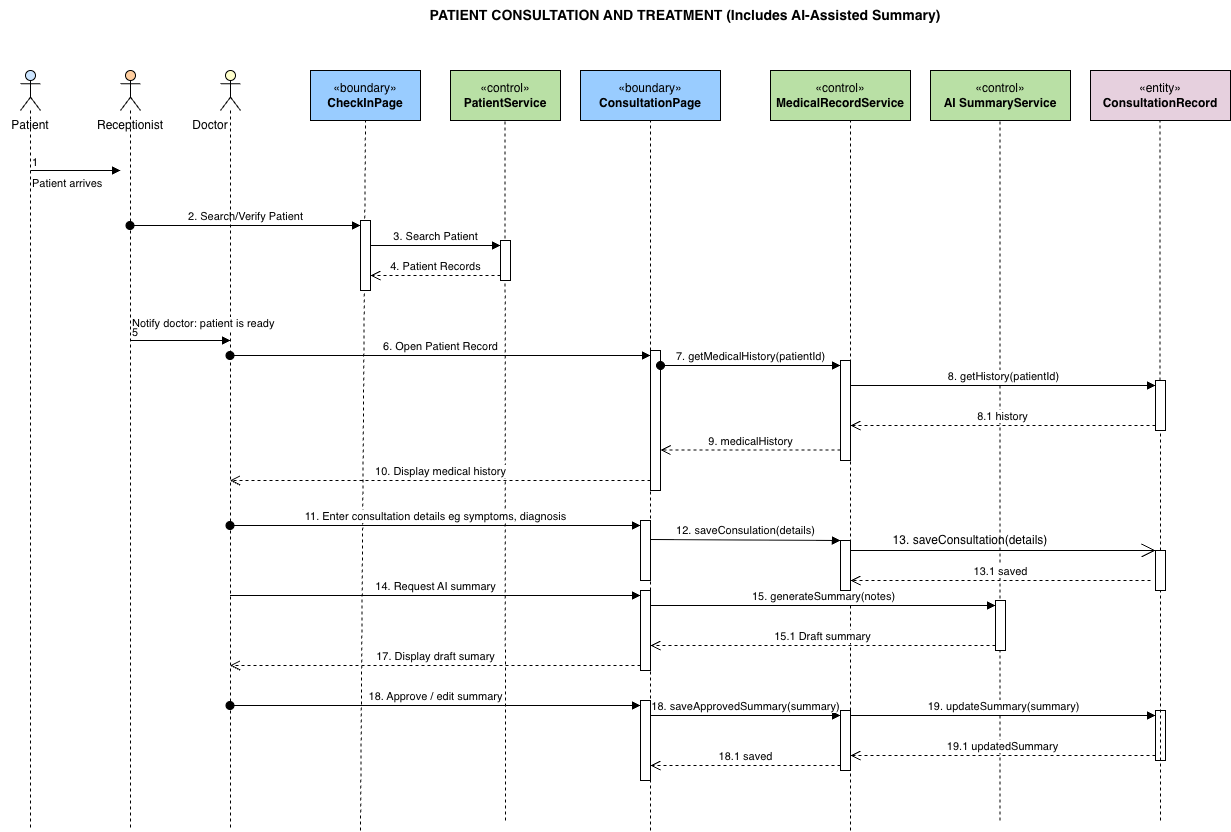

The diagram above was exported from draw.io. Its source (the exported page's mxGraphModel, read from the mxfile embedded in the PNG):
<mxGraphModel dx="2293" dy="817" grid="1" gridSize="10" guides="1" tooltips="1" connect="1" arrows="1" fold="1" page="1" pageScale="1" pageWidth="850" pageHeight="1100" math="0" shadow="0">
  <root>
    <mxCell id="0" />
    <mxCell id="1" parent="0" />
    <mxCell id="x2ZLxvWt6ukVReQsdfD1-1" parent="1" style="text;html=1;whiteSpace=wrap;strokeColor=none;fillColor=none;align=center;verticalAlign=middle;rounded=0;" value="&lt;b&gt;&lt;font style=&quot;font-size: 14px;&quot;&gt;PATIENT CONSULTATION AND TREATMENT (Includes AI-Assisted Summary)&lt;/font&gt;&lt;/b&gt;" vertex="1">
      <mxGeometry height="30" width="530" x="370" y="10" as="geometry" />
    </mxCell>
    <mxCell id="x2ZLxvWt6ukVReQsdfD1-4" parent="1" style="shape=umlLifeline;perimeter=lifelinePerimeter;whiteSpace=wrap;html=1;container=1;dropTarget=0;collapsible=0;recursiveResize=0;outlineConnect=0;portConstraint=eastwest;newEdgeStyle={&quot;curved&quot;:0,&quot;rounded&quot;:0};participant=umlActor;fillColor=#CCE5FF;" value="" vertex="1">
      <mxGeometry height="760" width="20" x="-30" y="80" as="geometry" />
    </mxCell>
    <mxCell id="x2ZLxvWt6ukVReQsdfD1-5" parent="1" style="shape=umlLifeline;perimeter=lifelinePerimeter;whiteSpace=wrap;html=1;container=1;dropTarget=0;collapsible=0;recursiveResize=0;outlineConnect=0;portConstraint=eastwest;newEdgeStyle={&quot;curved&quot;:0,&quot;rounded&quot;:0};participant=umlActor;fillColor=#FFCE9F;" value="" vertex="1">
      <mxGeometry height="760" width="20" x="70" y="80" as="geometry" />
    </mxCell>
    <mxCell id="x2ZLxvWt6ukVReQsdfD1-6" parent="1" style="text;html=1;whiteSpace=wrap;strokeColor=none;fillColor=none;align=center;verticalAlign=middle;rounded=0;" value="Patient" vertex="1">
      <mxGeometry height="30" width="60" x="-50" y="120" as="geometry" />
    </mxCell>
    <mxCell id="x2ZLxvWt6ukVReQsdfD1-7" parent="1" style="text;html=1;whiteSpace=wrap;strokeColor=none;fillColor=none;align=center;verticalAlign=middle;rounded=0;" value="Receptionist" vertex="1">
      <mxGeometry height="30" width="60" x="50" y="120" as="geometry" />
    </mxCell>
    <mxCell id="x2ZLxvWt6ukVReQsdfD1-8" edge="1" parent="1" style="endArrow=block;endFill=1;html=1;edgeStyle=orthogonalEdgeStyle;align=left;verticalAlign=top;rounded=0;" value="Patient arrives">
      <mxGeometry relative="1" x="-1" as="geometry">
        <mxPoint x="-20" y="180" as="sourcePoint" />
        <mxPoint x="70" y="180" as="targetPoint" />
      </mxGeometry>
    </mxCell>
    <mxCell id="x2ZLxvWt6ukVReQsdfD1-9" connectable="0" parent="x2ZLxvWt6ukVReQsdfD1-8" style="edgeLabel;resizable=0;html=1;align=left;verticalAlign=bottom;" value="1" vertex="1">
      <mxGeometry relative="1" x="-1" as="geometry" />
    </mxCell>
    <mxCell id="x2ZLxvWt6ukVReQsdfD1-10" parent="1" style="html=1;whiteSpace=wrap;fillColor=#99CCFF;" value="«boundary»&lt;br&gt;&lt;b&gt;CheckInPage&lt;/b&gt;" vertex="1">
      <mxGeometry height="50" width="110" x="260" y="80" as="geometry" />
    </mxCell>
    <mxCell id="x2ZLxvWt6ukVReQsdfD1-11" parent="1" style="html=1;whiteSpace=wrap;fillColor=#B9E0A5;" value="«control»&lt;br&gt;&lt;b&gt;PatientService&lt;/b&gt;" vertex="1">
      <mxGeometry height="50" width="110" x="400" y="80" as="geometry" />
    </mxCell>
    <mxCell id="x2ZLxvWt6ukVReQsdfD1-12" parent="1" style="html=1;whiteSpace=wrap;fillColor=#B9E0A5;" value="«control»&lt;br&gt;&lt;b&gt;MedicalRecordService&lt;/b&gt;" vertex="1">
      <mxGeometry height="50" width="140" x="720" y="80" as="geometry" />
    </mxCell>
    <mxCell id="x2ZLxvWt6ukVReQsdfD1-13" edge="1" parent="1" style="endArrow=none;dashed=1;html=1;rounded=0;entryX=0.5;entryY=1;entryDx=0;entryDy=0;" target="x2ZLxvWt6ukVReQsdfD1-10" value="">
      <mxGeometry height="50" relative="1" width="50" as="geometry">
        <mxPoint x="310" y="840" as="sourcePoint" />
        <mxPoint x="550" y="500" as="targetPoint" />
      </mxGeometry>
    </mxCell>
    <mxCell id="x2ZLxvWt6ukVReQsdfD1-14" edge="1" parent="1" style="endArrow=none;dashed=1;html=1;rounded=0;entryX=0.5;entryY=1;entryDx=0;entryDy=0;" value="">
      <mxGeometry height="50" relative="1" width="50" as="geometry">
        <mxPoint x="455" y="830" as="sourcePoint" />
        <mxPoint x="454.5" y="130" as="targetPoint" />
      </mxGeometry>
    </mxCell>
    <mxCell id="x2ZLxvWt6ukVReQsdfD1-15" edge="1" parent="1" style="endArrow=none;dashed=1;html=1;rounded=0;entryX=0.5;entryY=1;entryDx=0;entryDy=0;" value="">
      <mxGeometry height="50" relative="1" width="50" as="geometry">
        <mxPoint x="600" y="840" as="sourcePoint" />
        <mxPoint x="600" y="130" as="targetPoint" />
      </mxGeometry>
    </mxCell>
    <mxCell id="x2ZLxvWt6ukVReQsdfD1-16" parent="1" style="html=1;whiteSpace=wrap;fillColor=#99CCFF;" value="«boundary»&lt;br&gt;&lt;b&gt;ConsultationPage&lt;/b&gt;" vertex="1">
      <mxGeometry height="50" width="140" x="530" y="80" as="geometry" />
    </mxCell>
    <mxCell id="x2ZLxvWt6ukVReQsdfD1-18" parent="1" style="html=1;whiteSpace=wrap;fillColor=#B9E0A5;" value="«control»&lt;br&gt;&lt;b&gt;AI SummaryService&lt;/b&gt;" vertex="1">
      <mxGeometry height="50" width="140" x="880" y="80" as="geometry" />
    </mxCell>
    <mxCell id="x2ZLxvWt6ukVReQsdfD1-19" parent="1" style="html=1;whiteSpace=wrap;fillColor=#E6D0DE;" value="«entity»&lt;br&gt;&lt;b&gt;ConsultationRecord&lt;/b&gt;" vertex="1">
      <mxGeometry height="50" width="140" x="1040" y="80" as="geometry" />
    </mxCell>
    <mxCell id="x2ZLxvWt6ukVReQsdfD1-20" edge="1" parent="1" style="endArrow=none;dashed=1;html=1;rounded=0;entryX=0.5;entryY=1;entryDx=0;entryDy=0;" value="">
      <mxGeometry height="50" relative="1" width="50" as="geometry">
        <mxPoint x="949.5" y="830" as="sourcePoint" />
        <mxPoint x="949.5" y="130" as="targetPoint" />
      </mxGeometry>
    </mxCell>
    <mxCell id="x2ZLxvWt6ukVReQsdfD1-21" edge="1" parent="1" source="x2ZLxvWt6ukVReQsdfD1-46" style="endArrow=none;dashed=1;html=1;rounded=0;entryX=0.5;entryY=1;entryDx=0;entryDy=0;" value="">
      <mxGeometry height="50" relative="1" width="50" as="geometry">
        <mxPoint x="1110" y="830" as="sourcePoint" />
        <mxPoint x="1109.5" y="130" as="targetPoint" />
      </mxGeometry>
    </mxCell>
    <mxCell id="x2ZLxvWt6ukVReQsdfD1-23" parent="1" style="html=1;points=[[0,0,0,0,5],[0,1,0,0,-5],[1,0,0,0,5],[1,1,0,0,-5]];perimeter=orthogonalPerimeter;outlineConnect=0;targetShapes=umlLifeline;portConstraint=eastwest;newEdgeStyle={&quot;curved&quot;:0,&quot;rounded&quot;:0};" value="" vertex="1">
      <mxGeometry height="70" width="10" x="310" y="230" as="geometry" />
    </mxCell>
    <mxCell id="x2ZLxvWt6ukVReQsdfD1-24" edge="1" parent="1" source="x2ZLxvWt6ukVReQsdfD1-5" style="html=1;verticalAlign=bottom;startArrow=oval;endArrow=block;startSize=8;curved=0;rounded=0;entryX=0;entryY=0;entryDx=0;entryDy=5;" target="x2ZLxvWt6ukVReQsdfD1-23" value="2. Search/Verify Patient">
      <mxGeometry relative="1" as="geometry">
        <mxPoint x="240" y="235" as="sourcePoint" />
      </mxGeometry>
    </mxCell>
    <mxCell id="x2ZLxvWt6ukVReQsdfD1-25" parent="1" style="html=1;points=[[0,0,0,0,5],[0,1,0,0,-5],[1,0,0,0,5],[1,1,0,0,-5]];perimeter=orthogonalPerimeter;outlineConnect=0;targetShapes=umlLifeline;portConstraint=eastwest;newEdgeStyle={&quot;curved&quot;:0,&quot;rounded&quot;:0};" value="" vertex="1">
      <mxGeometry height="40" width="10" x="450" y="250" as="geometry" />
    </mxCell>
    <mxCell id="x2ZLxvWt6ukVReQsdfD1-26" edge="1" parent="1" source="x2ZLxvWt6ukVReQsdfD1-23" style="html=1;verticalAlign=bottom;endArrow=block;curved=0;rounded=0;entryX=0;entryY=0;entryDx=0;entryDy=5;" target="x2ZLxvWt6ukVReQsdfD1-25" value="3. Search Patient">
      <mxGeometry relative="1" as="geometry">
        <mxPoint x="380" y="255" as="sourcePoint" />
      </mxGeometry>
    </mxCell>
    <mxCell id="x2ZLxvWt6ukVReQsdfD1-27" edge="1" parent="1" source="x2ZLxvWt6ukVReQsdfD1-25" style="html=1;verticalAlign=bottom;endArrow=open;dashed=1;endSize=8;curved=0;rounded=0;exitX=0;exitY=1;exitDx=0;exitDy=-5;" target="x2ZLxvWt6ukVReQsdfD1-23" value="4. Patient Records">
      <mxGeometry relative="1" as="geometry">
        <mxPoint x="380" y="325" as="targetPoint" />
      </mxGeometry>
    </mxCell>
    <mxCell id="x2ZLxvWt6ukVReQsdfD1-37" edge="1" parent="1" style="endArrow=none;dashed=1;html=1;rounded=0;entryX=0.5;entryY=1;entryDx=0;entryDy=0;" value="">
      <mxGeometry height="50" relative="1" width="50" as="geometry">
        <mxPoint x="800" y="840" as="sourcePoint" />
        <mxPoint x="800" y="130" as="targetPoint" />
      </mxGeometry>
    </mxCell>
    <mxCell id="x2ZLxvWt6ukVReQsdfD1-47" edge="1" parent="1" style="html=1;verticalAlign=bottom;endArrow=block;curved=0;rounded=0;entryX=0;entryY=0;entryDx=0;entryDy=5;" target="x2ZLxvWt6ukVReQsdfD1-46" value="8. getHistory(patientId)">
      <mxGeometry relative="1" as="geometry">
        <mxPoint x="800" y="395" as="sourcePoint" />
      </mxGeometry>
    </mxCell>
    <mxCell id="x2ZLxvWt6ukVReQsdfD1-48" edge="1" parent="1" source="x2ZLxvWt6ukVReQsdfD1-46" style="html=1;verticalAlign=bottom;endArrow=open;dashed=1;endSize=8;curved=0;rounded=0;exitX=0;exitY=1;exitDx=0;exitDy=-5;" value="8.1 history">
      <mxGeometry relative="1" as="geometry">
        <mxPoint x="800" y="435" as="targetPoint" />
      </mxGeometry>
    </mxCell>
    <mxCell id="x2ZLxvWt6ukVReQsdfD1-49" parent="1" style="html=1;points=[[0,0,0,0,5],[0,1,0,0,-5],[1,0,0,0,5],[1,1,0,0,-5]];perimeter=orthogonalPerimeter;outlineConnect=0;targetShapes=umlLifeline;portConstraint=eastwest;newEdgeStyle={&quot;curved&quot;:0,&quot;rounded&quot;:0};" value="" vertex="1">
      <mxGeometry height="50" width="10" x="945" y="610" as="geometry" />
    </mxCell>
    <mxCell id="x2ZLxvWt6ukVReQsdfD1-50" edge="1" parent="1" style="html=1;verticalAlign=bottom;endArrow=block;curved=0;rounded=0;entryX=0;entryY=0;entryDx=0;entryDy=5;" target="x2ZLxvWt6ukVReQsdfD1-49" value="15. generateSummary(notes)">
      <mxGeometry relative="1" as="geometry">
        <mxPoint x="600" y="615" as="sourcePoint" />
      </mxGeometry>
    </mxCell>
    <mxCell id="x2ZLxvWt6ukVReQsdfD1-51" edge="1" parent="1" source="x2ZLxvWt6ukVReQsdfD1-49" style="html=1;verticalAlign=bottom;endArrow=open;dashed=1;endSize=8;curved=0;rounded=0;exitX=0;exitY=1;exitDx=0;exitDy=-5;" value="15.1 Draft summary">
      <mxGeometry relative="1" as="geometry">
        <mxPoint x="600" y="655" as="targetPoint" />
      </mxGeometry>
    </mxCell>
    <mxCell id="x2ZLxvWt6ukVReQsdfD1-55" edge="1" parent="1" style="html=1;verticalAlign=bottom;endArrow=block;curved=0;rounded=0;" target="x2ZLxvWt6ukVReQsdfD1-83" value="12. saveConsulation(details)">
      <mxGeometry relative="1" as="geometry">
        <mxPoint x="600" y="549" as="sourcePoint" />
        <mxPoint x="780" y="550" as="targetPoint" />
      </mxGeometry>
    </mxCell>
    <mxCell id="x2ZLxvWt6ukVReQsdfD1-56" edge="1" parent="1" style="html=1;verticalAlign=bottom;endArrow=open;dashed=1;endSize=8;curved=0;rounded=0;" target="x2ZLxvWt6ukVReQsdfD1-83" value="13.1 saved">
      <mxGeometry relative="1" as="geometry">
        <mxPoint x="1100" y="590" as="sourcePoint" />
        <mxPoint x="910" y="590" as="targetPoint" />
      </mxGeometry>
    </mxCell>
    <mxCell id="x2ZLxvWt6ukVReQsdfD1-59" parent="1" style="html=1;points=[[0,0,0,0,5],[0,1,0,0,-5],[1,0,0,0,5],[1,1,0,0,-5]];perimeter=orthogonalPerimeter;outlineConnect=0;targetShapes=umlLifeline;portConstraint=eastwest;newEdgeStyle={&quot;curved&quot;:0,&quot;rounded&quot;:0};" value="" vertex="1">
      <mxGeometry height="80" width="10" x="590" y="710" as="geometry" />
    </mxCell>
    <mxCell id="x2ZLxvWt6ukVReQsdfD1-60" edge="1" parent="1" source="x2ZLxvWt6ukVReQsdfD1-69" style="html=1;verticalAlign=bottom;startArrow=oval;endArrow=block;startSize=8;curved=0;rounded=0;entryX=0;entryY=0;entryDx=0;entryDy=5;" target="x2ZLxvWt6ukVReQsdfD1-59" value="18. Approve / edit summary">
      <mxGeometry relative="1" as="geometry">
        <mxPoint x="270" y="710" as="sourcePoint" />
      </mxGeometry>
    </mxCell>
    <mxCell id="x2ZLxvWt6ukVReQsdfD1-61" parent="1" style="html=1;points=[[0,0,0,0,5],[0,1,0,0,-5],[1,0,0,0,5],[1,1,0,0,-5]];perimeter=orthogonalPerimeter;outlineConnect=0;targetShapes=umlLifeline;portConstraint=eastwest;newEdgeStyle={&quot;curved&quot;:0,&quot;rounded&quot;:0};" value="" vertex="1">
      <mxGeometry height="60" width="10" x="790" y="720" as="geometry" />
    </mxCell>
    <mxCell id="x2ZLxvWt6ukVReQsdfD1-62" edge="1" parent="1" style="html=1;verticalAlign=bottom;endArrow=block;curved=0;rounded=0;entryX=0;entryY=0;entryDx=0;entryDy=5;" target="x2ZLxvWt6ukVReQsdfD1-61" value="18. saveApprovedSummary(summary)">
      <mxGeometry relative="1" as="geometry">
        <mxPoint as="offset" />
        <mxPoint x="600" y="725" as="sourcePoint" />
      </mxGeometry>
    </mxCell>
    <mxCell id="x2ZLxvWt6ukVReQsdfD1-63" edge="1" parent="1" source="x2ZLxvWt6ukVReQsdfD1-61" style="html=1;verticalAlign=bottom;endArrow=open;dashed=1;endSize=8;curved=0;rounded=0;exitX=0;exitY=1;exitDx=0;exitDy=-5;" value="18.1 saved">
      <mxGeometry relative="1" as="geometry">
        <mxPoint x="600" y="775" as="targetPoint" />
      </mxGeometry>
    </mxCell>
    <mxCell id="x2ZLxvWt6ukVReQsdfD1-46" parent="1" style="html=1;points=[[0,0,0,0,5],[0,1,0,0,-5],[1,0,0,0,5],[1,1,0,0,-5]];perimeter=orthogonalPerimeter;outlineConnect=0;targetShapes=umlLifeline;portConstraint=eastwest;newEdgeStyle={&quot;curved&quot;:0,&quot;rounded&quot;:0};" value="" vertex="1">
      <mxGeometry height="50" width="10" x="1105" y="390" as="geometry" />
    </mxCell>
    <mxCell id="x2ZLxvWt6ukVReQsdfD1-65" edge="1" parent="1" source="x2ZLxvWt6ukVReQsdfD1-84" style="endArrow=none;dashed=1;html=1;rounded=0;" target="x2ZLxvWt6ukVReQsdfD1-46" value="">
      <mxGeometry height="50" relative="1" width="50" as="geometry">
        <mxPoint x="1110" y="830" as="sourcePoint" />
        <mxPoint x="1110" y="540" as="targetPoint" />
      </mxGeometry>
    </mxCell>
    <mxCell id="x2ZLxvWt6ukVReQsdfD1-66" parent="1" style="html=1;points=[[0,0,0,0,5],[0,1,0,0,-5],[1,0,0,0,5],[1,1,0,0,-5]];perimeter=orthogonalPerimeter;outlineConnect=0;targetShapes=umlLifeline;portConstraint=eastwest;newEdgeStyle={&quot;curved&quot;:0,&quot;rounded&quot;:0};" value="" vertex="1">
      <mxGeometry height="50" width="10" x="1105" y="720" as="geometry" />
    </mxCell>
    <mxCell id="x2ZLxvWt6ukVReQsdfD1-67" edge="1" parent="1" style="html=1;verticalAlign=bottom;endArrow=block;curved=0;rounded=0;entryX=0;entryY=0;entryDx=0;entryDy=5;" target="x2ZLxvWt6ukVReQsdfD1-66" value="19. updateSummary(summary)">
      <mxGeometry relative="1" x="0.0033" as="geometry">
        <mxPoint as="offset" />
        <mxPoint x="800" y="725" as="sourcePoint" />
      </mxGeometry>
    </mxCell>
    <mxCell id="x2ZLxvWt6ukVReQsdfD1-68" edge="1" parent="1" source="x2ZLxvWt6ukVReQsdfD1-66" style="html=1;verticalAlign=bottom;endArrow=open;dashed=1;endSize=8;curved=0;rounded=0;exitX=0;exitY=1;exitDx=0;exitDy=-5;" value="19.1 updatedSummary">
      <mxGeometry relative="1" as="geometry">
        <mxPoint x="800" y="765" as="targetPoint" />
      </mxGeometry>
    </mxCell>
    <mxCell id="x2ZLxvWt6ukVReQsdfD1-69" parent="1" style="shape=umlLifeline;perimeter=lifelinePerimeter;whiteSpace=wrap;html=1;container=1;dropTarget=0;collapsible=0;recursiveResize=0;outlineConnect=0;portConstraint=eastwest;newEdgeStyle={&quot;curved&quot;:0,&quot;rounded&quot;:0};participant=umlActor;fillColor=#FFFFCC;" value="" vertex="1">
      <mxGeometry height="760" width="20" x="170" y="80" as="geometry" />
    </mxCell>
    <mxCell id="x2ZLxvWt6ukVReQsdfD1-70" parent="1" style="text;html=1;whiteSpace=wrap;strokeColor=none;fillColor=none;align=center;verticalAlign=middle;rounded=0;" value="Doctor" vertex="1">
      <mxGeometry height="30" width="60" x="130" y="120" as="geometry" />
    </mxCell>
    <mxCell id="x2ZLxvWt6ukVReQsdfD1-73" edge="1" parent="1" style="endArrow=block;endFill=1;html=1;edgeStyle=orthogonalEdgeStyle;align=left;verticalAlign=top;rounded=0;" value="Notify doctor: patient is ready">
      <mxGeometry relative="1" x="-1" y="30" as="geometry">
        <mxPoint as="offset" />
        <mxPoint x="80" y="350" as="sourcePoint" />
        <mxPoint x="180" y="350" as="targetPoint" />
      </mxGeometry>
    </mxCell>
    <mxCell id="x2ZLxvWt6ukVReQsdfD1-74" connectable="0" parent="x2ZLxvWt6ukVReQsdfD1-73" style="edgeLabel;resizable=0;html=1;align=left;verticalAlign=bottom;" value="5" vertex="1">
      <mxGeometry relative="1" x="-1" as="geometry" />
    </mxCell>
    <mxCell id="x2ZLxvWt6ukVReQsdfD1-75" parent="1" style="html=1;points=[[0,0,0,0,5],[0,1,0,0,-5],[1,0,0,0,5],[1,1,0,0,-5]];perimeter=orthogonalPerimeter;outlineConnect=0;targetShapes=umlLifeline;portConstraint=eastwest;newEdgeStyle={&quot;curved&quot;:0,&quot;rounded&quot;:0};" value="" vertex="1">
      <mxGeometry height="140" width="10" x="600" y="360" as="geometry" />
    </mxCell>
    <mxCell id="x2ZLxvWt6ukVReQsdfD1-76" edge="1" parent="1" source="x2ZLxvWt6ukVReQsdfD1-69" style="html=1;verticalAlign=bottom;startArrow=oval;endArrow=block;startSize=8;curved=0;rounded=0;entryX=0;entryY=0;entryDx=0;entryDy=5;" target="x2ZLxvWt6ukVReQsdfD1-75" value="6. Open Patient Record">
      <mxGeometry relative="1" as="geometry">
        <mxPoint x="530" y="365" as="sourcePoint" />
      </mxGeometry>
    </mxCell>
    <mxCell id="x2ZLxvWt6ukVReQsdfD1-77" parent="1" style="html=1;points=[[0,0,0,0,5],[0,1,0,0,-5],[1,0,0,0,5],[1,1,0,0,-5]];perimeter=orthogonalPerimeter;outlineConnect=0;targetShapes=umlLifeline;portConstraint=eastwest;newEdgeStyle={&quot;curved&quot;:0,&quot;rounded&quot;:0};" value="" vertex="1">
      <mxGeometry height="100" width="10" x="790" y="370" as="geometry" />
    </mxCell>
    <mxCell id="x2ZLxvWt6ukVReQsdfD1-78" edge="1" parent="1" source="x2ZLxvWt6ukVReQsdfD1-75" style="html=1;verticalAlign=bottom;startArrow=oval;endArrow=block;startSize=8;curved=0;rounded=0;entryX=0;entryY=0;entryDx=0;entryDy=5;" target="x2ZLxvWt6ukVReQsdfD1-77" value="7. getMedicalHistory(patientId)">
      <mxGeometry relative="1" as="geometry">
        <mxPoint x="720" y="375" as="sourcePoint" />
      </mxGeometry>
    </mxCell>
    <mxCell id="x2ZLxvWt6ukVReQsdfD1-79" edge="1" parent="1" style="html=1;verticalAlign=bottom;endArrow=open;dashed=1;endSize=8;curved=0;rounded=0;" value="9. medicalHistory">
      <mxGeometry relative="1" as="geometry">
        <mxPoint x="790" y="459.5" as="sourcePoint" />
        <mxPoint x="610" y="459.5" as="targetPoint" />
      </mxGeometry>
    </mxCell>
    <mxCell id="x2ZLxvWt6ukVReQsdfD1-80" edge="1" parent="1" style="html=1;verticalAlign=bottom;endArrow=open;dashed=1;endSize=8;curved=0;rounded=0;exitX=0;exitY=0.682;exitDx=0;exitDy=0;exitPerimeter=0;" value="10. Display medical history">
      <mxGeometry relative="1" as="geometry">
        <mxPoint x="600" y="490" as="sourcePoint" />
        <mxPoint x="179.5" y="490" as="targetPoint" />
      </mxGeometry>
    </mxCell>
    <mxCell id="x2ZLxvWt6ukVReQsdfD1-81" parent="1" style="html=1;points=[[0,0,0,0,5],[0,1,0,0,-5],[1,0,0,0,5],[1,1,0,0,-5]];perimeter=orthogonalPerimeter;outlineConnect=0;targetShapes=umlLifeline;portConstraint=eastwest;newEdgeStyle={&quot;curved&quot;:0,&quot;rounded&quot;:0};" value="" vertex="1">
      <mxGeometry height="60" width="10" x="590" y="530" as="geometry" />
    </mxCell>
    <mxCell id="x2ZLxvWt6ukVReQsdfD1-82" edge="1" parent="1" source="x2ZLxvWt6ukVReQsdfD1-69" style="html=1;verticalAlign=bottom;startArrow=oval;endArrow=block;startSize=8;curved=0;rounded=0;entryX=0;entryY=0;entryDx=0;entryDy=5;" target="x2ZLxvWt6ukVReQsdfD1-81" value="11. Enter consultation details eg symptoms, diagnosis">
      <mxGeometry relative="1" as="geometry">
        <mxPoint x="520" y="535" as="sourcePoint" />
      </mxGeometry>
    </mxCell>
    <mxCell id="x2ZLxvWt6ukVReQsdfD1-83" parent="1" style="html=1;points=[[0,0,0,0,5],[0,1,0,0,-5],[1,0,0,0,5],[1,1,0,0,-5]];perimeter=orthogonalPerimeter;outlineConnect=0;targetShapes=umlLifeline;portConstraint=eastwest;newEdgeStyle={&quot;curved&quot;:0,&quot;rounded&quot;:0};" value="" vertex="1">
      <mxGeometry height="50" width="10" x="790" y="550" as="geometry" />
    </mxCell>
    <mxCell id="x2ZLxvWt6ukVReQsdfD1-85" edge="1" parent="1" style="endArrow=none;dashed=1;html=1;rounded=0;entryX=0.5;entryY=1;entryDx=0;entryDy=0;" target="x2ZLxvWt6ukVReQsdfD1-84" value="">
      <mxGeometry height="50" relative="1" width="50" as="geometry">
        <mxPoint x="1110" y="830" as="sourcePoint" />
        <mxPoint x="1110" y="540" as="targetPoint" />
      </mxGeometry>
    </mxCell>
    <mxCell id="x2ZLxvWt6ukVReQsdfD1-84" parent="1" style="html=1;points=[[0,0,0,0,5],[0,1,0,0,-5],[1,0,0,0,5],[1,1,0,0,-5]];perimeter=orthogonalPerimeter;outlineConnect=0;targetShapes=umlLifeline;portConstraint=eastwest;newEdgeStyle={&quot;curved&quot;:0,&quot;rounded&quot;:0};" value="" vertex="1">
      <mxGeometry height="40" width="10" x="1105" y="560" as="geometry" />
    </mxCell>
    <mxCell id="x2ZLxvWt6ukVReQsdfD1-88" edge="1" parent="1" style="endArrow=open;endFill=1;endSize=12;html=1;rounded=0;" target="x2ZLxvWt6ukVReQsdfD1-84" value="">
      <mxGeometry relative="1" width="160" as="geometry">
        <mxPoint x="800" y="560" as="sourcePoint" />
        <mxPoint x="960" y="560" as="targetPoint" />
      </mxGeometry>
    </mxCell>
    <mxCell id="x2ZLxvWt6ukVReQsdfD1-89" parent="1" style="text;html=1;whiteSpace=wrap;strokeColor=none;fillColor=none;align=center;verticalAlign=middle;rounded=0;" value="13. saveConsultation(details)" vertex="1">
      <mxGeometry height="30" width="180" x="830" y="535" as="geometry" />
    </mxCell>
    <mxCell id="x2ZLxvWt6ukVReQsdfD1-90" parent="1" style="html=1;points=[[0,0,0,0,5],[0,1,0,0,-5],[1,0,0,0,5],[1,1,0,0,-5]];perimeter=orthogonalPerimeter;outlineConnect=0;targetShapes=umlLifeline;portConstraint=eastwest;newEdgeStyle={&quot;curved&quot;:0,&quot;rounded&quot;:0};" value="" vertex="1">
      <mxGeometry height="80" width="10" x="590" y="600" as="geometry" />
    </mxCell>
    <mxCell id="x2ZLxvWt6ukVReQsdfD1-91" edge="1" parent="1" source="x2ZLxvWt6ukVReQsdfD1-69" style="html=1;verticalAlign=bottom;endArrow=block;curved=0;rounded=0;entryX=0;entryY=0;entryDx=0;entryDy=5;" target="x2ZLxvWt6ukVReQsdfD1-90" value="14. Request AI summary">
      <mxGeometry relative="1" as="geometry">
        <mxPoint x="520" y="605" as="sourcePoint" />
      </mxGeometry>
    </mxCell>
    <mxCell id="x2ZLxvWt6ukVReQsdfD1-92" edge="1" parent="1" source="x2ZLxvWt6ukVReQsdfD1-90" style="html=1;verticalAlign=bottom;endArrow=open;dashed=1;endSize=8;curved=0;rounded=0;exitX=0;exitY=1;exitDx=0;exitDy=-5;" target="x2ZLxvWt6ukVReQsdfD1-69" value="17. Display draft sumary">
      <mxGeometry relative="1" x="-0.0012" as="geometry">
        <mxPoint as="offset" />
        <mxPoint x="520" y="675" as="targetPoint" />
      </mxGeometry>
    </mxCell>
  </root>
</mxGraphModel>